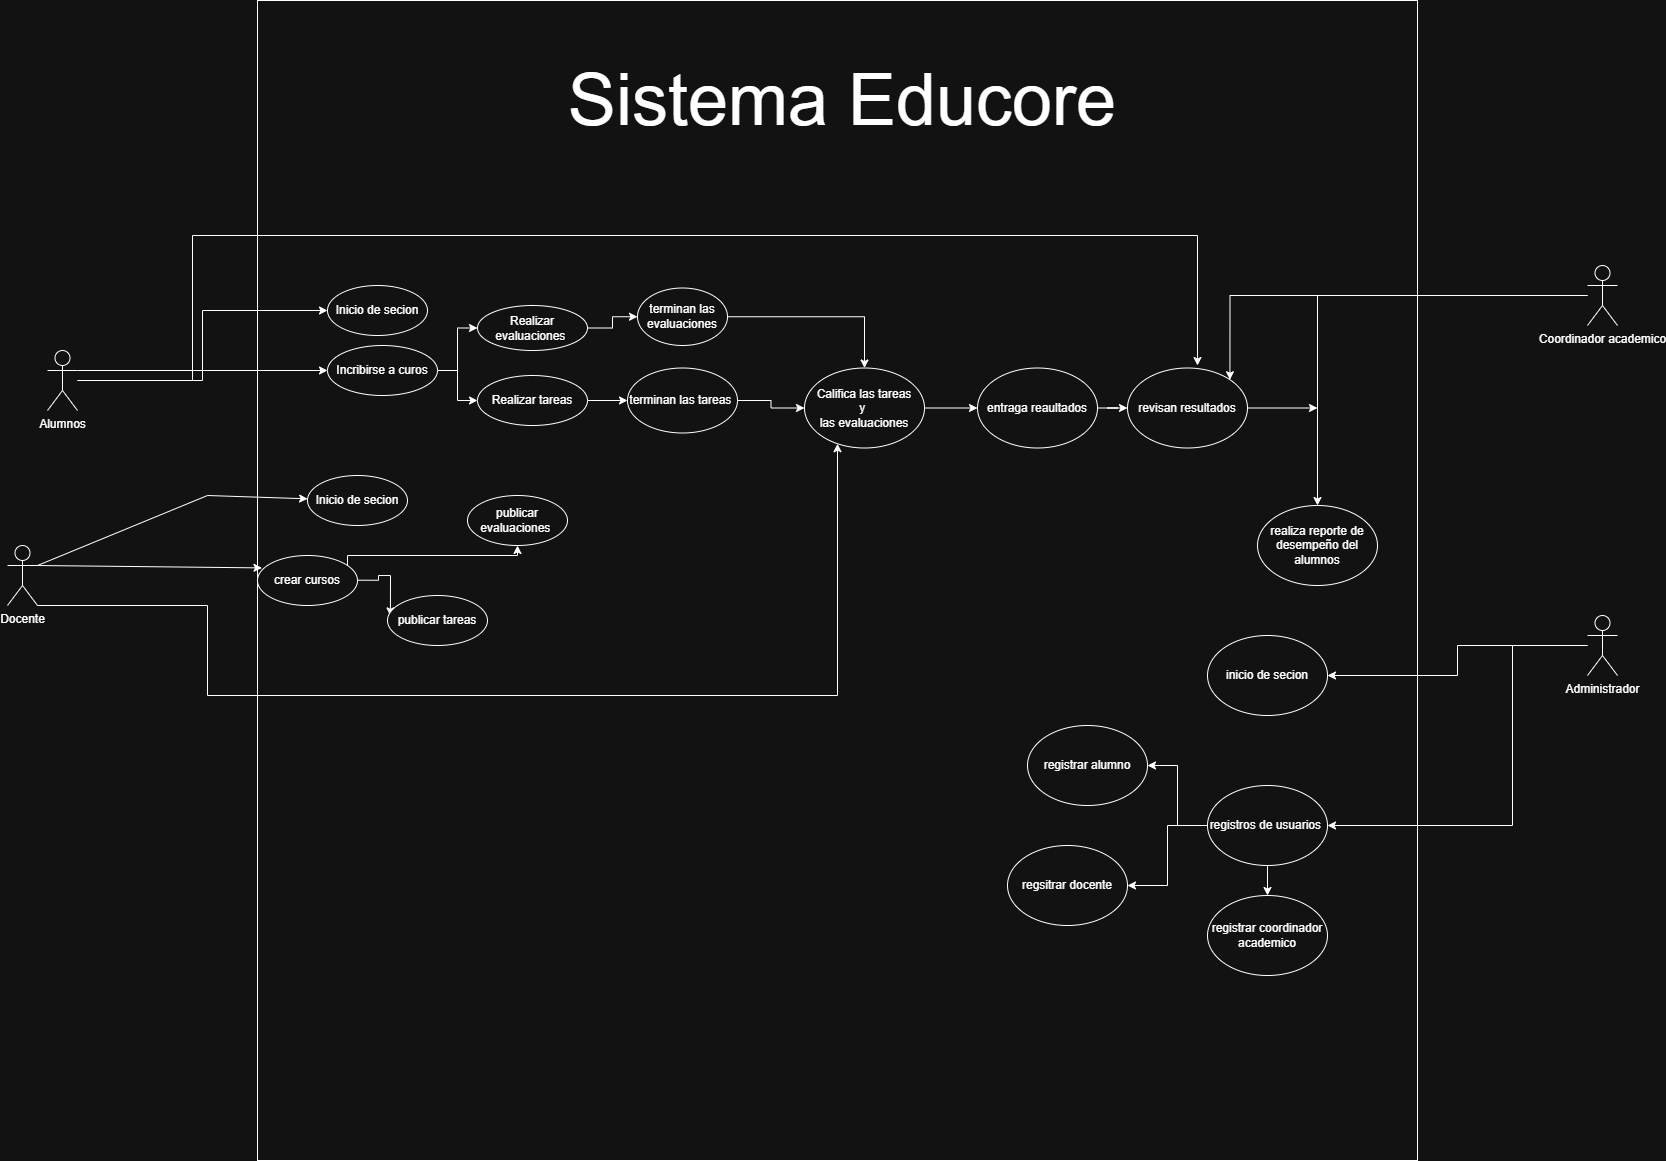

The diagram above was exported from draw.io. Its source (the exported page's mxGraphModel, read from the mxfile embedded in the PNG):
<mxGraphModel dx="3402" dy="2574" grid="1" gridSize="10" guides="1" tooltips="1" connect="1" arrows="1" fold="1" page="1" pageScale="1" pageWidth="827" pageHeight="1169" math="0" shadow="0">
  <root>
    <mxCell id="0" />
    <mxCell id="1" parent="0" />
    <mxCell id="p2tpJrMXCcKDZQ6WLCyV-74" parent="1" style="whiteSpace=wrap;html=1;aspect=fixed;" value="" vertex="1">
      <mxGeometry height="1160" width="1160" x="160" y="-235" as="geometry" />
    </mxCell>
    <mxCell id="p2tpJrMXCcKDZQ6WLCyV-53" edge="1" parent="1" source="p2tpJrMXCcKDZQ6WLCyV-1" style="edgeStyle=orthogonalEdgeStyle;rounded=0;orthogonalLoop=1;jettySize=auto;html=1;">
      <mxGeometry relative="1" as="geometry">
        <Array as="points">
          <mxPoint x="95" />
          <mxPoint x="1100" />
        </Array>
        <mxPoint x="1100" y="130" as="targetPoint" />
      </mxGeometry>
    </mxCell>
    <mxCell id="p2tpJrMXCcKDZQ6WLCyV-73" edge="1" parent="1" source="p2tpJrMXCcKDZQ6WLCyV-1" style="edgeStyle=orthogonalEdgeStyle;rounded=0;orthogonalLoop=1;jettySize=auto;html=1;entryX=0;entryY=0.5;entryDx=0;entryDy=0;" target="p2tpJrMXCcKDZQ6WLCyV-12">
      <mxGeometry relative="1" as="geometry" />
    </mxCell>
    <mxCell id="p2tpJrMXCcKDZQ6WLCyV-1" parent="1" style="shape=umlActor;verticalLabelPosition=bottom;verticalAlign=top;html=1;outlineConnect=0;" value="Alumnos" vertex="1">
      <mxGeometry height="60" width="30" x="-50" y="115" as="geometry" />
    </mxCell>
    <mxCell id="p2tpJrMXCcKDZQ6WLCyV-46" edge="1" parent="1" source="p2tpJrMXCcKDZQ6WLCyV-5" style="edgeStyle=orthogonalEdgeStyle;rounded=0;orthogonalLoop=1;jettySize=auto;html=1;exitX=1;exitY=1;exitDx=0;exitDy=0;exitPerimeter=0;" target="p2tpJrMXCcKDZQ6WLCyV-47">
      <mxGeometry relative="1" as="geometry">
        <Array as="points">
          <mxPoint x="110" y="460" />
          <mxPoint x="740" y="460" />
        </Array>
        <mxPoint x="740" y="160" as="targetPoint" />
      </mxGeometry>
    </mxCell>
    <mxCell id="p2tpJrMXCcKDZQ6WLCyV-5" parent="1" style="shape=umlActor;verticalLabelPosition=bottom;verticalAlign=top;html=1;outlineConnect=0;" value="Docente" vertex="1">
      <mxGeometry height="60" width="30" x="-90" y="310" as="geometry" />
    </mxCell>
    <mxCell id="p2tpJrMXCcKDZQ6WLCyV-56" edge="1" parent="1" source="p2tpJrMXCcKDZQ6WLCyV-6" style="edgeStyle=orthogonalEdgeStyle;rounded=0;orthogonalLoop=1;jettySize=auto;html=1;entryX=1;entryY=0;entryDx=0;entryDy=0;" target="p2tpJrMXCcKDZQ6WLCyV-55">
      <mxGeometry relative="1" as="geometry" />
    </mxCell>
    <mxCell id="p2tpJrMXCcKDZQ6WLCyV-60" edge="1" parent="1" source="p2tpJrMXCcKDZQ6WLCyV-6" style="edgeStyle=orthogonalEdgeStyle;rounded=0;orthogonalLoop=1;jettySize=auto;html=1;entryX=0.5;entryY=0;entryDx=0;entryDy=0;" target="p2tpJrMXCcKDZQ6WLCyV-58">
      <mxGeometry relative="1" as="geometry" />
    </mxCell>
    <mxCell id="p2tpJrMXCcKDZQ6WLCyV-6" parent="1" style="shape=umlActor;verticalLabelPosition=bottom;verticalAlign=top;html=1;outlineConnect=0;" value="Coordinador academico" vertex="1">
      <mxGeometry height="60" width="30" x="1490" y="30" as="geometry" />
    </mxCell>
    <mxCell id="p2tpJrMXCcKDZQ6WLCyV-62" edge="1" parent="1" source="p2tpJrMXCcKDZQ6WLCyV-7" style="edgeStyle=orthogonalEdgeStyle;rounded=0;orthogonalLoop=1;jettySize=auto;html=1;" target="p2tpJrMXCcKDZQ6WLCyV-63">
      <mxGeometry relative="1" as="geometry">
        <mxPoint x="1170" y="490.00000000000045" as="targetPoint" />
      </mxGeometry>
    </mxCell>
    <mxCell id="p2tpJrMXCcKDZQ6WLCyV-64" edge="1" parent="1" source="p2tpJrMXCcKDZQ6WLCyV-7" style="edgeStyle=orthogonalEdgeStyle;rounded=0;orthogonalLoop=1;jettySize=auto;html=1;" target="p2tpJrMXCcKDZQ6WLCyV-65">
      <mxGeometry relative="1" as="geometry">
        <Array as="points">
          <mxPoint x="1415" y="590" />
        </Array>
        <mxPoint x="1170" y="590.0000000000005" as="targetPoint" />
      </mxGeometry>
    </mxCell>
    <mxCell id="p2tpJrMXCcKDZQ6WLCyV-7" parent="1" style="shape=umlActor;verticalLabelPosition=bottom;verticalAlign=top;html=1;outlineConnect=0;" value="Administrador" vertex="1">
      <mxGeometry height="60" width="30" x="1490" y="380" as="geometry" />
    </mxCell>
    <mxCell id="p2tpJrMXCcKDZQ6WLCyV-12" parent="1" style="ellipse;whiteSpace=wrap;html=1;" value="Inicio de secion" vertex="1">
      <mxGeometry height="50" width="100" x="230" y="50" as="geometry" />
    </mxCell>
    <mxCell id="p2tpJrMXCcKDZQ6WLCyV-37" edge="1" parent="1" source="p2tpJrMXCcKDZQ6WLCyV-14" style="edgeStyle=orthogonalEdgeStyle;rounded=0;orthogonalLoop=1;jettySize=auto;html=1;" target="p2tpJrMXCcKDZQ6WLCyV-38">
      <mxGeometry relative="1" as="geometry">
        <mxPoint x="400" y="135" as="targetPoint" />
      </mxGeometry>
    </mxCell>
    <mxCell id="p2tpJrMXCcKDZQ6WLCyV-39" edge="1" parent="1" source="p2tpJrMXCcKDZQ6WLCyV-14" style="edgeStyle=orthogonalEdgeStyle;rounded=0;orthogonalLoop=1;jettySize=auto;html=1;" target="p2tpJrMXCcKDZQ6WLCyV-40">
      <mxGeometry relative="1" as="geometry">
        <mxPoint x="470" y="170" as="targetPoint" />
      </mxGeometry>
    </mxCell>
    <mxCell id="p2tpJrMXCcKDZQ6WLCyV-14" parent="1" style="ellipse;whiteSpace=wrap;html=1;" value="Incribirse a curos" vertex="1">
      <mxGeometry height="50" width="110" x="230" y="110" as="geometry" />
    </mxCell>
    <mxCell id="p2tpJrMXCcKDZQ6WLCyV-19" edge="1" parent="1" source="p2tpJrMXCcKDZQ6WLCyV-1" style="endArrow=classic;html=1;rounded=0;exitX=1;exitY=0.3333333333333333;exitDx=0;exitDy=0;exitPerimeter=0;" target="p2tpJrMXCcKDZQ6WLCyV-14" value="">
      <mxGeometry height="50" relative="1" width="50" as="geometry">
        <mxPoint x="350" y="90" as="sourcePoint" />
        <mxPoint x="400" y="40" as="targetPoint" />
      </mxGeometry>
    </mxCell>
    <mxCell id="p2tpJrMXCcKDZQ6WLCyV-21" edge="1" parent="1" source="p2tpJrMXCcKDZQ6WLCyV-5" style="endArrow=classic;html=1;rounded=0;exitX=1;exitY=0.3333333333333333;exitDx=0;exitDy=0;exitPerimeter=0;" target="p2tpJrMXCcKDZQ6WLCyV-22" value="">
      <mxGeometry height="50" relative="1" width="50" as="geometry">
        <Array as="points">
          <mxPoint x="110" y="260" />
        </Array>
        <mxPoint x="270" y="280" as="sourcePoint" />
        <mxPoint x="320" y="230" as="targetPoint" />
      </mxGeometry>
    </mxCell>
    <mxCell id="p2tpJrMXCcKDZQ6WLCyV-22" parent="1" style="ellipse;whiteSpace=wrap;html=1;" value="Inicio de secion" vertex="1">
      <mxGeometry height="50" width="100" x="210" y="240" as="geometry" />
    </mxCell>
    <mxCell id="p2tpJrMXCcKDZQ6WLCyV-31" edge="1" parent="1" style="edgeStyle=orthogonalEdgeStyle;rounded=0;orthogonalLoop=1;jettySize=auto;html=1;exitX=1;exitY=0.5;exitDx=0;exitDy=0;entryX=0.029;entryY=0.407;entryDx=0;entryDy=0;entryPerimeter=0;" target="p2tpJrMXCcKDZQ6WLCyV-32">
      <mxGeometry relative="1" as="geometry">
        <mxPoint x="260" y="344.71" as="sourcePoint" />
        <mxPoint x="390" y="344.9957142857143" as="targetPoint" />
      </mxGeometry>
    </mxCell>
    <mxCell id="p2tpJrMXCcKDZQ6WLCyV-33" edge="1" parent="1" style="edgeStyle=orthogonalEdgeStyle;rounded=0;orthogonalLoop=1;jettySize=auto;html=1;exitX=1;exitY=0;exitDx=0;exitDy=0;entryX=0.5;entryY=1;entryDx=0;entryDy=0;" target="p2tpJrMXCcKDZQ6WLCyV-34">
      <mxGeometry relative="1" as="geometry">
        <Array as="points">
          <mxPoint x="240" y="337" />
          <mxPoint x="240" y="341" />
          <mxPoint x="250" y="341" />
          <mxPoint x="250" y="320" />
          <mxPoint x="420" y="320" />
        </Array>
        <mxPoint x="247.76911112823015" y="337.4248071435185" as="sourcePoint" />
        <mxPoint x="422.21" y="320" as="targetPoint" />
      </mxGeometry>
    </mxCell>
    <mxCell id="p2tpJrMXCcKDZQ6WLCyV-23" parent="1" style="ellipse;whiteSpace=wrap;html=1;" value="crear cursos" vertex="1">
      <mxGeometry height="50" width="100" x="160" y="320" as="geometry" />
    </mxCell>
    <mxCell id="p2tpJrMXCcKDZQ6WLCyV-24" edge="1" parent="1" source="p2tpJrMXCcKDZQ6WLCyV-5" style="endArrow=classic;html=1;rounded=0;exitX=1;exitY=0.3333333333333333;exitDx=0;exitDy=0;exitPerimeter=0;entryX=0.045;entryY=0.248;entryDx=0;entryDy=0;entryPerimeter=0;" target="p2tpJrMXCcKDZQ6WLCyV-23" value="">
      <mxGeometry height="50" relative="1" width="50" as="geometry">
        <mxPoint x="240" y="250" as="sourcePoint" />
        <mxPoint x="290" y="200" as="targetPoint" />
      </mxGeometry>
    </mxCell>
    <mxCell id="p2tpJrMXCcKDZQ6WLCyV-32" parent="1" style="ellipse;whiteSpace=wrap;html=1;" value="publicar tareas" vertex="1">
      <mxGeometry height="50" width="100" x="290" y="360" as="geometry" />
    </mxCell>
    <mxCell id="p2tpJrMXCcKDZQ6WLCyV-34" parent="1" style="ellipse;whiteSpace=wrap;html=1;" value="publicar evaluaciones&amp;nbsp;" vertex="1">
      <mxGeometry height="50" width="100" x="370" y="260" as="geometry" />
    </mxCell>
    <mxCell id="p2tpJrMXCcKDZQ6WLCyV-44" edge="1" parent="1" source="p2tpJrMXCcKDZQ6WLCyV-38" style="edgeStyle=orthogonalEdgeStyle;rounded=0;orthogonalLoop=1;jettySize=auto;html=1;" target="p2tpJrMXCcKDZQ6WLCyV-45">
      <mxGeometry relative="1" as="geometry">
        <mxPoint x="560" y="92.49999999999994" as="targetPoint" />
      </mxGeometry>
    </mxCell>
    <mxCell id="p2tpJrMXCcKDZQ6WLCyV-38" parent="1" style="ellipse;whiteSpace=wrap;html=1;" value="Realizar evaluaciones&amp;nbsp;" vertex="1">
      <mxGeometry height="45" width="110" x="380" y="70" as="geometry" />
    </mxCell>
    <mxCell id="p2tpJrMXCcKDZQ6WLCyV-42" edge="1" parent="1" source="p2tpJrMXCcKDZQ6WLCyV-40" style="edgeStyle=orthogonalEdgeStyle;rounded=0;orthogonalLoop=1;jettySize=auto;html=1;" target="p2tpJrMXCcKDZQ6WLCyV-43">
      <mxGeometry relative="1" as="geometry">
        <mxPoint x="600" y="165" as="targetPoint" />
      </mxGeometry>
    </mxCell>
    <mxCell id="p2tpJrMXCcKDZQ6WLCyV-40" parent="1" style="ellipse;whiteSpace=wrap;html=1;" value="Realizar tareas" vertex="1">
      <mxGeometry height="50" width="110" x="380" y="140" as="geometry" />
    </mxCell>
    <mxCell id="p2tpJrMXCcKDZQ6WLCyV-48" edge="1" parent="1" source="p2tpJrMXCcKDZQ6WLCyV-43" style="edgeStyle=orthogonalEdgeStyle;rounded=0;orthogonalLoop=1;jettySize=auto;html=1;" target="p2tpJrMXCcKDZQ6WLCyV-47">
      <mxGeometry relative="1" as="geometry" />
    </mxCell>
    <mxCell id="p2tpJrMXCcKDZQ6WLCyV-43" parent="1" style="ellipse;whiteSpace=wrap;html=1;" value="terminan las tareas&amp;nbsp;" vertex="1">
      <mxGeometry height="65" width="110" x="530" y="132.5" as="geometry" />
    </mxCell>
    <mxCell id="p2tpJrMXCcKDZQ6WLCyV-49" edge="1" parent="1" source="p2tpJrMXCcKDZQ6WLCyV-45" style="edgeStyle=orthogonalEdgeStyle;rounded=0;orthogonalLoop=1;jettySize=auto;html=1;" target="p2tpJrMXCcKDZQ6WLCyV-47">
      <mxGeometry relative="1" as="geometry" />
    </mxCell>
    <mxCell id="p2tpJrMXCcKDZQ6WLCyV-45" parent="1" style="ellipse;whiteSpace=wrap;html=1;" value="terminan las evaluaciones" vertex="1">
      <mxGeometry height="57.5" width="90" x="540" y="52.5" as="geometry" />
    </mxCell>
    <mxCell id="p2tpJrMXCcKDZQ6WLCyV-50" edge="1" parent="1" source="p2tpJrMXCcKDZQ6WLCyV-47" style="edgeStyle=orthogonalEdgeStyle;rounded=0;orthogonalLoop=1;jettySize=auto;html=1;" target="p2tpJrMXCcKDZQ6WLCyV-51">
      <mxGeometry relative="1" as="geometry">
        <mxPoint x="890" y="172.5" as="targetPoint" />
      </mxGeometry>
    </mxCell>
    <mxCell id="p2tpJrMXCcKDZQ6WLCyV-47" parent="1" style="ellipse;whiteSpace=wrap;html=1;" value="Califica las tareas&lt;div&gt;y&amp;nbsp;&lt;/div&gt;&lt;div&gt;las evaluaciones&lt;/div&gt;" vertex="1">
      <mxGeometry height="80" width="120" x="707" y="132.5" as="geometry" />
    </mxCell>
    <mxCell id="p2tpJrMXCcKDZQ6WLCyV-54" edge="1" parent="1" source="p2tpJrMXCcKDZQ6WLCyV-51" style="edgeStyle=orthogonalEdgeStyle;rounded=0;orthogonalLoop=1;jettySize=auto;html=1;" target="p2tpJrMXCcKDZQ6WLCyV-55">
      <mxGeometry relative="1" as="geometry">
        <mxPoint x="1090" y="172.5" as="targetPoint" />
      </mxGeometry>
    </mxCell>
    <mxCell id="p2tpJrMXCcKDZQ6WLCyV-51" parent="1" style="ellipse;whiteSpace=wrap;html=1;" value="entraga reaultados" vertex="1">
      <mxGeometry height="80" width="120" x="880" y="132.5" as="geometry" />
    </mxCell>
    <mxCell id="p2tpJrMXCcKDZQ6WLCyV-61" edge="1" parent="1" source="p2tpJrMXCcKDZQ6WLCyV-55" style="edgeStyle=orthogonalEdgeStyle;rounded=0;orthogonalLoop=1;jettySize=auto;html=1;">
      <mxGeometry relative="1" as="geometry">
        <mxPoint x="1220" y="172.5" as="targetPoint" />
      </mxGeometry>
    </mxCell>
    <mxCell id="p2tpJrMXCcKDZQ6WLCyV-55" parent="1" style="ellipse;whiteSpace=wrap;html=1;" value="revisan resultados" vertex="1">
      <mxGeometry height="80" width="120" x="1030" y="132.5" as="geometry" />
    </mxCell>
    <mxCell id="p2tpJrMXCcKDZQ6WLCyV-58" parent="1" style="ellipse;whiteSpace=wrap;html=1;" value="realiza reporte de desempeño del alumnos" vertex="1">
      <mxGeometry height="80" width="120" x="1160" y="270" as="geometry" />
    </mxCell>
    <mxCell id="p2tpJrMXCcKDZQ6WLCyV-63" parent="1" style="ellipse;whiteSpace=wrap;html=1;" value="inicio de secion" vertex="1">
      <mxGeometry height="80" width="120" x="1110" y="400.00000000000045" as="geometry" />
    </mxCell>
    <mxCell id="p2tpJrMXCcKDZQ6WLCyV-66" edge="1" parent="1" source="p2tpJrMXCcKDZQ6WLCyV-65" style="edgeStyle=orthogonalEdgeStyle;rounded=0;orthogonalLoop=1;jettySize=auto;html=1;" target="p2tpJrMXCcKDZQ6WLCyV-67">
      <mxGeometry relative="1" as="geometry">
        <mxPoint x="990" y="530" as="targetPoint" />
      </mxGeometry>
    </mxCell>
    <mxCell id="p2tpJrMXCcKDZQ6WLCyV-68" edge="1" parent="1" source="p2tpJrMXCcKDZQ6WLCyV-65" style="edgeStyle=orthogonalEdgeStyle;rounded=0;orthogonalLoop=1;jettySize=auto;html=1;" target="p2tpJrMXCcKDZQ6WLCyV-69">
      <mxGeometry relative="1" as="geometry">
        <mxPoint x="970" y="650" as="targetPoint" />
      </mxGeometry>
    </mxCell>
    <mxCell id="p2tpJrMXCcKDZQ6WLCyV-70" edge="1" parent="1" source="p2tpJrMXCcKDZQ6WLCyV-65" style="edgeStyle=orthogonalEdgeStyle;rounded=0;orthogonalLoop=1;jettySize=auto;html=1;" target="p2tpJrMXCcKDZQ6WLCyV-71">
      <mxGeometry relative="1" as="geometry">
        <mxPoint x="1170" y="700" as="targetPoint" />
      </mxGeometry>
    </mxCell>
    <mxCell id="p2tpJrMXCcKDZQ6WLCyV-65" parent="1" style="ellipse;whiteSpace=wrap;html=1;" value="registros de usuarios&amp;nbsp;" vertex="1">
      <mxGeometry height="80" width="120" x="1110" y="550.0000000000005" as="geometry" />
    </mxCell>
    <mxCell id="p2tpJrMXCcKDZQ6WLCyV-67" parent="1" style="ellipse;whiteSpace=wrap;html=1;" value="registrar alumno" vertex="1">
      <mxGeometry height="80" width="120" x="930" y="490" as="geometry" />
    </mxCell>
    <mxCell id="p2tpJrMXCcKDZQ6WLCyV-69" parent="1" style="ellipse;whiteSpace=wrap;html=1;" value="regsitrar docente" vertex="1">
      <mxGeometry height="80" width="120" x="910" y="610" as="geometry" />
    </mxCell>
    <mxCell id="p2tpJrMXCcKDZQ6WLCyV-71" parent="1" style="ellipse;whiteSpace=wrap;html=1;" value="registrar coordinador academico" vertex="1">
      <mxGeometry height="80" width="120" x="1110" y="660" as="geometry" />
    </mxCell>
    <mxCell id="p2tpJrMXCcKDZQ6WLCyV-75" parent="1" style="text;html=1;whiteSpace=wrap;strokeColor=none;fillColor=none;align=center;verticalAlign=middle;rounded=0;" value="&lt;font style=&quot;font-size: 72px;&quot;&gt;Sistema Educore&lt;/font&gt;" vertex="1">
      <mxGeometry height="110" width="570" x="460" y="-190" as="geometry" />
    </mxCell>
  </root>
</mxGraphModel>